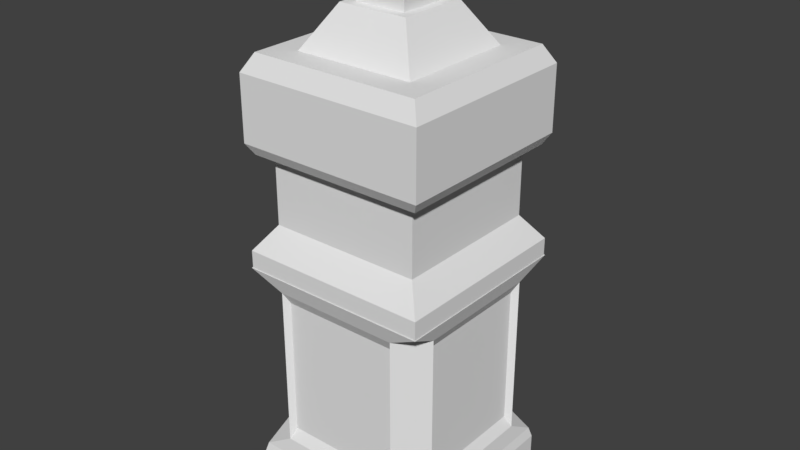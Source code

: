 # Source: pedestal.blend  (saved by Blender 2.79.0; exported with 4.5.12 LTS)
import bpy
from mathutils import Matrix  # noqa: F401  (used for matrix-valued properties, if any)

bpy.ops.wm.read_factory_settings(use_empty=True)
scene = bpy.context.scene
scene.name = 'Scene'

# ---- collections
col_collection_1 = bpy.data.collections.new('Collection 1'); scene.collection.children.link(col_collection_1)

# ---- materials (node trees are filled in below, after node groups)
mat_material_001 = bpy.data.materials.new('Material.001')
mat_material_001.alpha_threshold = 0.0
mat_material_001.use_transparent_shadow = False
mat_material_001.roughness = 0.5
mat_material_001.line_color = (0.0, 0.0, 0.0, 1.0)

# ---- material node trees

# ---- world
world_world = bpy.data.worlds.new('World'); scene.world = world_world
world_world.color = (0.05088, 0.05088, 0.05088)
world_world.use_sun_shadow = False
world_world.sun_shadow_jitter_overblur = 0.0
world_world.cycles.sampling_method = 'MANUAL'

# ---- meshes
me_plane = bpy.data.meshes.new('Plane')
me_plane.from_pydata([], [], [])
me_plane.use_remesh_preserve_volume = False
me_plane.use_remesh_preserve_attributes = False
me_plane.use_mirror_vertex_groups = False
me_plane.update()
me_cube_006 = bpy.data.meshes.new('Cube.006')
me_cube_006.from_pydata([(-1.0, 1.0, -11.28), (-1.0, -1.0, -11.28), (1.0, -1.0, -11.28), (1.0, 1.0, -11.28), (-1.0, 1.0, -13.28), (-1.0, -1.0, -13.28), (1.0, -1.0, -13.28), (1.0, 1.0, -13.28), (-0.9329, 0.9329, -10.94), (-0.9329, -0.9329, -10.94), (0.9329, 0.9329, -10.94), (0.9329, -0.9329, -10.94), (-0.8092, 0.8092, -10.94), (-0.8092, -0.8092, -10.94), (0.8092, 0.8092, -10.94), (0.8092, -0.8092, -10.94), (-0.8092, 0.8092, -8.791), (-0.8092, -0.8092, -8.791), (0.8092, 0.8092, -8.791), (0.8092, -0.8092, -8.791), (-0.998, 0.998, -8.01), (-0.998, -0.998, -8.01), (0.998, 0.998, -8.01), (0.998, -0.998, -8.01), (-0.998, 0.998, -7.419), (-0.998, -0.998, -7.419), (0.998, 0.998, -7.419), (0.998, -0.998, -7.419), (-0.9982, 0.9982, -0.935), (-0.9982, -0.9982, -0.935), (0.9982, 0.9982, -0.935), (0.9982, -0.9982, -0.935), (-0.9982, 0.9982, -0.3109), (-0.9982, -0.9982, -0.3109), (0.9982, 0.9982, -0.3109), (0.9982, -0.9982, -0.3109), (-0.8049, 0.8049, 0.02134), (-0.8049, -0.8049, 0.02134), (0.8049, 0.8049, 0.02134), (0.8049, -0.8049, 0.02134), (-0.8049, 0.8049, 0.05498), (-0.8049, -0.8049, 0.05498), (0.8049, 0.8049, 0.05498), (0.8049, -0.8049, 0.05498), (-0.8992, 0.8992, -13.82), (-0.8992, -0.8992, -13.82), (0.8992, 0.8992, -13.82), (0.8992, -0.8992, -13.82), (-0.9465, 0.6709, -6.915), (-0.6709, 0.9465, -6.915), (-1.007, 1.007, -7.459), (-0.9465, -0.6709, -6.915), (-1.007, -1.007, -7.459), (-0.6709, -0.9465, -6.915), (0.6709, 0.9465, -6.915), (0.9465, 0.6709, -6.915), (1.007, 1.007, -7.459), (0.6709, -0.9465, -6.915), (1.007, -1.007, -7.459), (0.9465, -0.6709, -6.915), (-0.9703, 0.9703, -1.258), (-0.6709, 0.9465, -1.808), (-0.9465, 0.6709, -1.808), (-0.9465, -0.6709, -1.808), (-0.6709, -0.9465, -1.808), (-0.9703, -0.9703, -1.258), (0.9703, 0.9703, -1.258), (0.9465, 0.6709, -1.808), (0.6709, 0.9465, -1.808), (0.6709, -0.9465, -1.808), (0.9465, -0.6709, -1.808), (0.9703, -0.9703, -1.258), (-0.9465, -0.6709, -6.915), (-0.9465, 0.6709, -6.915), (-0.6709, 0.9465, -6.915), (0.6709, 0.9465, -6.915), (0.6709, -0.9465, -6.915), (-0.6709, -0.9465, -6.915), (0.9465, 0.6709, -6.915), (0.9465, -0.6709, -6.915), (-0.9465, 0.6709, -1.808), (-0.9465, -0.6709, -1.808), (0.6709, 0.9465, -1.808), (-0.6709, 0.9465, -1.808), (-0.6709, -0.9465, -1.808), (0.6709, -0.9465, -1.808), (0.9465, -0.6709, -1.808), (0.9465, 0.6709, -1.808), (-0.8814, -0.6248, -6.554), (-0.8814, 0.6248, -6.554), (-0.6248, 0.8814, -6.554), (0.6248, 0.8814, -6.554), (0.6248, -0.8814, -6.554), (-0.6248, -0.8814, -6.554), (0.8814, 0.6248, -6.554), (0.8814, -0.6248, -6.554), (-0.8814, 0.6248, -2.169), (-0.8814, -0.6248, -2.169), (0.6248, 0.8814, -2.169), (-0.6248, 0.8814, -2.169), (-0.6248, -0.8814, -2.169), (0.6248, -0.8814, -2.169), (0.8814, -0.6248, -2.169), (0.8814, 0.6248, -2.169), (-0.6331, 0.6331, -13.82), (-0.6331, -0.6331, -13.82), (0.6331, 0.6331, -13.82), (0.6331, -0.6331, -13.82), (-0.3688, 0.3688, -15.09), (-0.3688, -0.3688, -15.09), (0.3688, 0.3688, -15.09), (0.3688, -0.3688, -15.09), (-0.3688, 0.3688, -16.43), (-0.3688, -0.3688, -16.43), (0.3688, 0.3688, -16.43), (0.3688, -0.3688, -16.43), (-0.504, 0.504, -17.08), (-0.504, -0.504, -17.08), (0.504, 0.504, -17.08), (0.504, -0.504, -17.08), (-0.4271, 0.4271, -17.31), (-0.4271, -0.4271, -17.31), (0.4271, 0.4271, -17.31), (0.4271, -0.4271, -17.31), (-0.3311, 0.3311, -16.66), (-0.3311, -0.3311, -16.66), (0.3311, 0.3311, -16.66), (0.3311, -0.3311, -16.66), (-0.1756, 0.1756, -17.1), (-0.1756, -0.1756, -17.1), (0.1756, 0.1756, -17.1), (0.1756, -0.1756, -17.1), (-0.2709, 0.2709, -15.09), (-0.2709, -0.2709, -15.09), (0.2709, 0.2709, -15.09), (0.2709, -0.2709, -15.09), (-0.2709, 0.2709, -16.43), (-0.2709, -0.2709, -16.43), (0.271, 0.2709, -16.43), (0.271, -0.2709, -16.43)], [], [(0, 1, 9, 8), (7, 6, 47, 46), (0, 4, 5, 1), (1, 5, 6, 2), (2, 6, 7, 3), (4, 0, 3, 7), (9, 11, 15, 13), (2, 3, 10, 11), (1, 2, 11, 9), (3, 0, 8, 10), (13, 15, 19, 17), (8, 9, 13, 12), (11, 10, 14, 15), (10, 8, 12, 14), (19, 18, 22, 23), (12, 13, 17, 16), (15, 14, 18, 19), (14, 12, 16, 18), (21, 23, 27, 25), (18, 16, 20, 22), (17, 19, 23, 21), (16, 17, 21, 20), (64, 53, 77, 84), (20, 21, 25, 24), (23, 22, 26, 27), (22, 20, 24, 26), (60, 65, 29, 28), (63, 62, 80, 81), (24, 25, 52, 50), (27, 26, 56, 58), (71, 66, 30, 31), (51, 63, 81, 72), (25, 27, 58, 52), (26, 24, 50, 56), (31, 30, 34, 35), (66, 60, 28, 30), (65, 71, 31, 29), (34, 32, 36, 38), (30, 28, 32, 34), (29, 31, 35, 33), (28, 29, 33, 32), (37, 39, 43, 41), (33, 35, 39, 37), (32, 33, 37, 36), (35, 34, 38, 39), (40, 41, 43, 42), (36, 37, 41, 40), (39, 38, 42, 43), (38, 36, 40, 42), (47, 45, 105, 107), (4, 7, 46, 44), (6, 5, 45, 47), (5, 4, 44, 45), (48, 49, 50), (51, 52, 53), (54, 55, 56), (57, 58, 59), (60, 61, 62), (63, 64, 65), (66, 67, 68), (69, 70, 71), (50, 52, 51, 48), (49, 54, 56, 50), (52, 58, 57, 53), (58, 56, 55, 59), (62, 63, 65, 60), (60, 66, 68, 61), (64, 69, 71, 65), (70, 67, 66, 71), (54, 68, 67, 55), (69, 57, 59, 70), (48, 62, 61, 49), (63, 51, 53, 64), (59, 55, 78, 79), (85, 84, 100, 101), (74, 83, 99, 90), (83, 82, 98, 99), (80, 73, 89, 96), (48, 51, 72, 73), (68, 54, 75, 82), (54, 49, 74, 75), (55, 67, 87, 78), (57, 69, 85, 76), (61, 68, 82, 83), (70, 59, 79, 86), (69, 64, 84, 85), (53, 57, 76, 77), (62, 48, 73, 80), (49, 61, 83, 74), (67, 70, 86, 87), (91, 90, 99, 98), (95, 94, 103, 102), (93, 92, 101, 100), (89, 88, 97, 96), (72, 81, 97, 88), (87, 86, 102, 103), (73, 72, 88, 89), (84, 77, 93, 100), (82, 75, 91, 98), (75, 74, 90, 91), (78, 87, 103, 94), (77, 76, 92, 93), (76, 85, 101, 92), (79, 78, 94, 95), (86, 79, 95, 102), (81, 80, 96, 97), (107, 105, 109, 111), (45, 44, 104, 105), (46, 47, 107, 106), (44, 46, 106, 104), (114, 112, 136, 138), (105, 104, 108, 109), (106, 107, 111, 110), (104, 106, 110, 108), (114, 115, 119, 118), (109, 108, 132, 133), (115, 114, 138, 139), (111, 109, 133, 135), (119, 117, 121, 123), (112, 114, 118, 116), (115, 113, 117, 119), (113, 112, 116, 117), (121, 120, 124, 125), (117, 116, 120, 121), (118, 119, 123, 122), (116, 118, 122, 120), (126, 127, 131, 130), (122, 123, 127, 126), (120, 122, 126, 124), (123, 121, 125, 127), (128, 130, 131, 129), (124, 126, 130, 128), (127, 125, 129, 131), (125, 124, 128, 129), (135, 133, 137, 139), (133, 132, 136, 137), (134, 135, 139, 138), (132, 134, 138, 136), (110, 111, 135, 134), (108, 110, 134, 132), (113, 115, 139, 137), (112, 113, 137, 136)])
me_cube_006.materials.append(mat_material_001)
me_cube_006.use_remesh_preserve_volume = False
me_cube_006.use_remesh_preserve_attributes = False
me_cube_006.use_mirror_vertex_groups = False
me_cube_006.update()

# ---- objects
ob_plane = bpy.data.objects.new('Plane', me_plane)
ob_cube_004 = bpy.data.objects.new('Cube.004', me_cube_006)

# ---- transforms, parenting, visibility, modifiers, constraints
ob_plane.location = (0.01192, 0.04036, 0.009365)
ob_plane.lineart.crease_threshold = 0.0
ob_cube_004.location = (0.0, 0.0, 0.0)
ob_cube_004.scale = (0.7859, 0.7859, -0.265)
ob_cube_004.lock_rotations_4d = False
ob_cube_004.empty_display_type = 'ARROWS'
ob_cube_004.lineart.crease_threshold = 0.0

# ---- collection membership
col_collection_1.objects.link(ob_plane)
col_collection_1.objects.link(ob_cube_004)

# ---- scene / render settings (as saved in the file)
scene.frame_start = 1; scene.frame_end = 250; scene.frame_set(1)
scene.render.engine = 'BLENDER_EEVEE_NEXT'
scene.render.resolution_percentage = 50
scene.render.dither_intensity = 0.0
scene.cycles.use_denoising = False
scene.cycles.samples = 128
scene.cycles.sampling_pattern = 'TABULATED_SOBOL'
scene.cycles.use_adaptive_sampling = False
scene.cycles.use_light_tree = False
scene.cycles.blur_glossy = 0.0
scene.cycles.sample_clamp_indirect = 0.0
scene.view_settings.view_transform = 'Standard'
bpy.context.view_layer.update()

# ---- added for rendering (the .blend has no active camera and no usable light): camera, sun
cam_auto = bpy.data.cameras.new('AutoCamera')
cam_auto.lens = 50.0
cam_auto.sensor_width = 36.0
cam_auto.clip_end = 1000.0
ob_auto_camera = bpy.data.objects.new('AutoCamera', cam_auto)
scene.collection.objects.link(ob_auto_camera)
ob_auto_camera.location = (4.73431, -5.68118, 6.07357)
ob_auto_camera.rotation_euler = (1.09748, -7.21219e-08, 0.694738)
scene.camera = ob_auto_camera
light_auto_sun = bpy.data.lights.new('AutoSun', 'SUN')
light_auto_sun.energy = 3.0
light_auto_sun.angle = 0.0523599
ob_auto_sun = bpy.data.objects.new('AutoSun', light_auto_sun)
scene.collection.objects.link(ob_auto_sun)
ob_auto_sun.rotation_euler = (0.872665, 0.174533, 0.523599)
bpy.context.view_layer.update()
